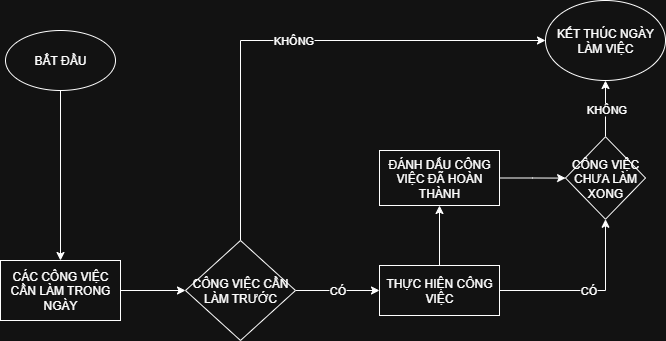

The diagram above was exported from draw.io. Its source (the exported page's mxGraphModel, read from the mxfile embedded in the PNG):
<mxGraphModel dx="969" dy="612" grid="1" gridSize="10" guides="1" tooltips="1" connect="1" arrows="1" fold="1" page="1" pageScale="1" pageWidth="827" pageHeight="1169" math="0" shadow="0">
  <root>
    <mxCell id="0" />
    <mxCell id="1" parent="0" />
    <mxCell id="6UHeo0qIq8eAO1toronX-3" style="edgeStyle=orthogonalEdgeStyle;rounded=0;orthogonalLoop=1;jettySize=auto;html=1;exitX=0.5;exitY=1;exitDx=0;exitDy=0;" edge="1" parent="1" source="6UHeo0qIq8eAO1toronX-1" target="6UHeo0qIq8eAO1toronX-2">
      <mxGeometry relative="1" as="geometry" />
    </mxCell>
    <mxCell id="6UHeo0qIq8eAO1toronX-1" value="BẮT ĐẦU" style="ellipse;whiteSpace=wrap;html=1;" vertex="1" parent="1">
      <mxGeometry x="40" y="40" width="110" height="60" as="geometry" />
    </mxCell>
    <mxCell id="6UHeo0qIq8eAO1toronX-9" style="edgeStyle=orthogonalEdgeStyle;rounded=0;orthogonalLoop=1;jettySize=auto;html=1;exitX=1;exitY=0.5;exitDx=0;exitDy=0;" edge="1" parent="1" source="6UHeo0qIq8eAO1toronX-2" target="6UHeo0qIq8eAO1toronX-4">
      <mxGeometry relative="1" as="geometry" />
    </mxCell>
    <mxCell id="6UHeo0qIq8eAO1toronX-2" value="CÁC CÔNG VIỆC CẦN LÀM TRONG NGÀY" style="rounded=0;whiteSpace=wrap;html=1;" vertex="1" parent="1">
      <mxGeometry x="35" y="270" width="120" height="60" as="geometry" />
    </mxCell>
    <mxCell id="6UHeo0qIq8eAO1toronX-16" value="CÓ" style="edgeStyle=orthogonalEdgeStyle;rounded=0;orthogonalLoop=1;jettySize=auto;html=1;exitX=1;exitY=0.5;exitDx=0;exitDy=0;entryX=0;entryY=0.5;entryDx=0;entryDy=0;" edge="1" parent="1" source="6UHeo0qIq8eAO1toronX-4" target="6UHeo0qIq8eAO1toronX-7">
      <mxGeometry relative="1" as="geometry" />
    </mxCell>
    <mxCell id="6UHeo0qIq8eAO1toronX-23" value="KHÔNG" style="edgeStyle=orthogonalEdgeStyle;rounded=0;orthogonalLoop=1;jettySize=auto;html=1;exitX=0.5;exitY=0;exitDx=0;exitDy=0;entryX=0;entryY=0.5;entryDx=0;entryDy=0;" edge="1" parent="1" source="6UHeo0qIq8eAO1toronX-4" target="6UHeo0qIq8eAO1toronX-22">
      <mxGeometry relative="1" as="geometry" />
    </mxCell>
    <mxCell id="6UHeo0qIq8eAO1toronX-4" value="CÔNG VIỆC CẦN LÀM TRƯỚC" style="rhombus;whiteSpace=wrap;html=1;" vertex="1" parent="1">
      <mxGeometry x="220" y="250" width="110" height="100" as="geometry" />
    </mxCell>
    <mxCell id="6UHeo0qIq8eAO1toronX-17" style="edgeStyle=orthogonalEdgeStyle;rounded=0;orthogonalLoop=1;jettySize=auto;html=1;exitX=0.5;exitY=0;exitDx=0;exitDy=0;entryX=0.5;entryY=1;entryDx=0;entryDy=0;" edge="1" parent="1" source="6UHeo0qIq8eAO1toronX-7" target="6UHeo0qIq8eAO1toronX-13">
      <mxGeometry relative="1" as="geometry" />
    </mxCell>
    <mxCell id="6UHeo0qIq8eAO1toronX-20" value="CÓ" style="edgeStyle=orthogonalEdgeStyle;rounded=0;orthogonalLoop=1;jettySize=auto;html=1;exitX=1;exitY=0.5;exitDx=0;exitDy=0;entryX=0.5;entryY=1;entryDx=0;entryDy=0;" edge="1" parent="1" source="6UHeo0qIq8eAO1toronX-7" target="6UHeo0qIq8eAO1toronX-15">
      <mxGeometry relative="1" as="geometry" />
    </mxCell>
    <mxCell id="6UHeo0qIq8eAO1toronX-7" value="THỰC HIỆN CÔNG VIỆC" style="rounded=0;whiteSpace=wrap;html=1;" vertex="1" parent="1">
      <mxGeometry x="414" y="275" width="120" height="50" as="geometry" />
    </mxCell>
    <mxCell id="6UHeo0qIq8eAO1toronX-18" style="edgeStyle=orthogonalEdgeStyle;rounded=0;orthogonalLoop=1;jettySize=auto;html=1;exitX=1;exitY=0.5;exitDx=0;exitDy=0;" edge="1" parent="1" source="6UHeo0qIq8eAO1toronX-13" target="6UHeo0qIq8eAO1toronX-15">
      <mxGeometry relative="1" as="geometry" />
    </mxCell>
    <mxCell id="6UHeo0qIq8eAO1toronX-13" value="ĐÁNH DẤU CÔNG VIỆC ĐÃ HOÀN THÀNH" style="whiteSpace=wrap;html=1;" vertex="1" parent="1">
      <mxGeometry x="414" y="160" width="120" height="55" as="geometry" />
    </mxCell>
    <mxCell id="6UHeo0qIq8eAO1toronX-21" value="KHÔNG" style="edgeStyle=orthogonalEdgeStyle;rounded=0;orthogonalLoop=1;jettySize=auto;html=1;exitX=0.5;exitY=0;exitDx=0;exitDy=0;" edge="1" parent="1" source="6UHeo0qIq8eAO1toronX-15">
      <mxGeometry relative="1" as="geometry">
        <mxPoint x="640" y="90" as="targetPoint" />
      </mxGeometry>
    </mxCell>
    <mxCell id="6UHeo0qIq8eAO1toronX-15" value="CÔNG VIỆC CHƯA LÀM XONG" style="rhombus;whiteSpace=wrap;html=1;" vertex="1" parent="1">
      <mxGeometry x="600" y="146.25" width="80" height="82.5" as="geometry" />
    </mxCell>
    <mxCell id="6UHeo0qIq8eAO1toronX-22" value="KẾT THÚC NGÀY LÀM VIỆC" style="ellipse;whiteSpace=wrap;html=1;" vertex="1" parent="1">
      <mxGeometry x="580" y="10" width="120" height="80" as="geometry" />
    </mxCell>
  </root>
</mxGraphModel>